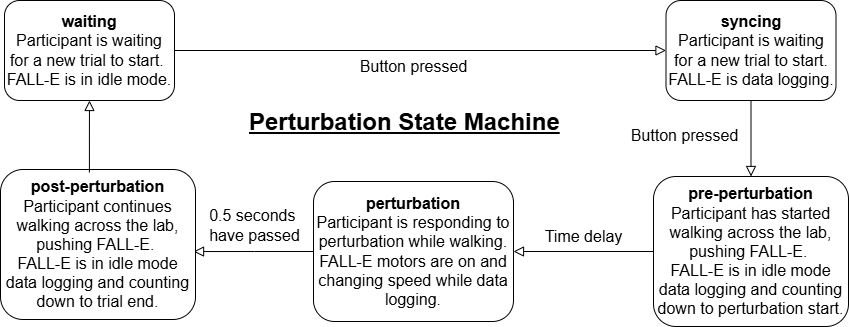

The diagram above was exported from draw.io. Its source (the exported page's mxGraphModel, read from the mxfile embedded in the PNG):
<mxGraphModel dx="1434" dy="780" grid="1" gridSize="10" guides="1" tooltips="1" connect="1" arrows="1" fold="1" page="1" pageScale="1" pageWidth="827" pageHeight="1169" math="0" shadow="0">
  <root>
    <mxCell id="WIyWlLk6GJQsqaUBKTNV-0" />
    <mxCell id="WIyWlLk6GJQsqaUBKTNV-1" parent="WIyWlLk6GJQsqaUBKTNV-0" />
    <mxCell id="WIyWlLk6GJQsqaUBKTNV-3" value="&lt;b&gt;waiting&lt;/b&gt;&lt;div&gt;Participant is waiting for a new trial to start.&amp;nbsp;&lt;/div&gt;&lt;div&gt;FALL-E is in idle mode.&lt;/div&gt;" style="rounded=1;whiteSpace=wrap;html=1;fontSize=16;glass=0;strokeWidth=1;shadow=0;" parent="WIyWlLk6GJQsqaUBKTNV-1" vertex="1">
      <mxGeometry x="41" y="144" width="170" height="100" as="geometry" />
    </mxCell>
    <mxCell id="7OCkpdDmldg4qUpAhhqT-0" value="&lt;b&gt;pre-perturbation&lt;/b&gt;&lt;div&gt;Participant has started walking across the lab, pushing FALL-E.&amp;nbsp;&lt;/div&gt;&lt;div&gt;FALL-E is in idle mode data logging and counting down to perturbation start.&lt;/div&gt;" style="rounded=1;whiteSpace=wrap;html=1;fontSize=16;glass=0;strokeWidth=1;shadow=0;" parent="WIyWlLk6GJQsqaUBKTNV-1" vertex="1">
      <mxGeometry x="690" y="320" width="195" height="150" as="geometry" />
    </mxCell>
    <mxCell id="7OCkpdDmldg4qUpAhhqT-5" value="&lt;b&gt;perturbation&lt;/b&gt;&lt;div&gt;Participant is responding to perturbation while walking.&lt;/div&gt;&lt;div&gt;FALL-E motors are on and changing speed while data logging.&lt;/div&gt;" style="rounded=1;whiteSpace=wrap;html=1;fontSize=16;glass=0;strokeWidth=1;shadow=0;" parent="WIyWlLk6GJQsqaUBKTNV-1" vertex="1">
      <mxGeometry x="350" y="325" width="200" height="140" as="geometry" />
    </mxCell>
    <mxCell id="7OCkpdDmldg4qUpAhhqT-12" value="Button pressed" style="edgeStyle=orthogonalEdgeStyle;rounded=0;html=1;jettySize=auto;orthogonalLoop=1;fontSize=16;endArrow=block;endFill=0;endSize=8;strokeWidth=1;shadow=0;labelBackgroundColor=none;exitX=1;exitY=0.5;exitDx=0;exitDy=0;entryX=0;entryY=0.5;entryDx=0;entryDy=0;" parent="WIyWlLk6GJQsqaUBKTNV-1" source="WIyWlLk6GJQsqaUBKTNV-3" target="bwCG_kTDMA_gPy0eRPq9-0" edge="1">
      <mxGeometry x="-0.0294" y="-16" relative="1" as="geometry">
        <mxPoint as="offset" />
        <mxPoint x="241" y="162" as="sourcePoint" />
        <mxPoint x="421" y="158" as="targetPoint" />
      </mxGeometry>
    </mxCell>
    <mxCell id="7OCkpdDmldg4qUpAhhqT-16" value="Time delay" style="edgeStyle=orthogonalEdgeStyle;rounded=0;html=1;jettySize=auto;orthogonalLoop=1;fontSize=16;endArrow=block;endFill=0;endSize=8;strokeWidth=1;shadow=0;labelBackgroundColor=none;exitX=0;exitY=0.5;exitDx=0;exitDy=0;" parent="WIyWlLk6GJQsqaUBKTNV-1" source="7OCkpdDmldg4qUpAhhqT-0" target="7OCkpdDmldg4qUpAhhqT-5" edge="1">
      <mxGeometry y="-15" relative="1" as="geometry">
        <mxPoint as="offset" />
        <mxPoint x="566" y="350" as="sourcePoint" />
        <mxPoint x="200" y="345" as="targetPoint" />
        <Array as="points" />
      </mxGeometry>
    </mxCell>
    <mxCell id="7OCkpdDmldg4qUpAhhqT-24" value="0.5 seconds&amp;nbsp;&lt;div&gt;have passed&lt;/div&gt;" style="edgeStyle=orthogonalEdgeStyle;rounded=0;html=1;jettySize=auto;orthogonalLoop=1;fontSize=16;endArrow=block;endFill=0;endSize=8;strokeWidth=1;shadow=0;labelBackgroundColor=none;exitX=0;exitY=0.5;exitDx=0;exitDy=0;entryX=0.99;entryY=0.547;entryDx=0;entryDy=0;entryPerimeter=0;" parent="WIyWlLk6GJQsqaUBKTNV-1" source="7OCkpdDmldg4qUpAhhqT-5" edge="1" target="bwCG_kTDMA_gPy0eRPq9-4">
      <mxGeometry x="-0.0171" y="-25" relative="1" as="geometry">
        <mxPoint y="-1" as="offset" />
        <mxPoint x="130" y="330" as="sourcePoint" />
        <mxPoint x="180" y="395" as="targetPoint" />
      </mxGeometry>
    </mxCell>
    <mxCell id="7OCkpdDmldg4qUpAhhqT-26" value="" style="edgeStyle=orthogonalEdgeStyle;rounded=0;html=1;jettySize=auto;orthogonalLoop=1;fontSize=16;endArrow=block;endFill=0;endSize=8;strokeWidth=1;shadow=0;labelBackgroundColor=none;entryX=0.5;entryY=1;entryDx=0;entryDy=0;exitX=0.5;exitY=0;exitDx=0;exitDy=0;" parent="WIyWlLk6GJQsqaUBKTNV-1" edge="1">
      <mxGeometry y="10" relative="1" as="geometry">
        <mxPoint as="offset" />
        <mxPoint x="120" y="325" as="sourcePoint" />
        <mxPoint x="120" y="318" as="targetPoint" />
      </mxGeometry>
    </mxCell>
    <mxCell id="7OCkpdDmldg4qUpAhhqT-29" value="&lt;h1 style=&quot;margin-top: 0px;&quot;&gt;Perturbation State Machine&lt;/h1&gt;" style="text;html=1;whiteSpace=wrap;overflow=hidden;rounded=0;fontStyle=4" parent="WIyWlLk6GJQsqaUBKTNV-1" vertex="1">
      <mxGeometry x="284" y="245" width="336" height="42" as="geometry" />
    </mxCell>
    <mxCell id="7OCkpdDmldg4qUpAhhqT-34" value="" style="edgeStyle=orthogonalEdgeStyle;rounded=0;html=1;jettySize=auto;orthogonalLoop=1;fontSize=16;endArrow=block;endFill=0;endSize=8;strokeWidth=1;shadow=0;labelBackgroundColor=none;entryX=0.5;entryY=0;entryDx=0;entryDy=0;exitX=1;exitY=0.5;exitDx=0;exitDy=0;" parent="WIyWlLk6GJQsqaUBKTNV-1" source="7OCkpdDmldg4qUpAhhqT-30" edge="1">
      <mxGeometry x="-0.5147" y="-10" relative="1" as="geometry">
        <mxPoint as="offset" />
        <mxPoint x="116.5" y="-82" as="sourcePoint" />
        <mxPoint x="660.25" y="540" as="targetPoint" />
        <Array as="points">
          <mxPoint x="318" y="510" />
          <mxPoint x="660" y="510" />
        </Array>
      </mxGeometry>
    </mxCell>
    <mxCell id="7OCkpdDmldg4qUpAhhqT-35" value="" style="edgeStyle=orthogonalEdgeStyle;rounded=0;html=1;jettySize=auto;orthogonalLoop=1;fontSize=16;endArrow=block;endFill=0;endSize=8;strokeWidth=1;shadow=0;labelBackgroundColor=none;entryX=0.5;entryY=1;entryDx=0;entryDy=0;exitX=0;exitY=0.5;exitDx=0;exitDy=0;" parent="WIyWlLk6GJQsqaUBKTNV-1" target="7OCkpdDmldg4qUpAhhqT-30" edge="1">
      <mxGeometry x="-0.6438" y="-20" relative="1" as="geometry">
        <mxPoint as="offset" />
        <mxPoint x="604" y="570" as="sourcePoint" />
        <mxPoint x="-76" y="650" as="targetPoint" />
        <Array as="points">
          <mxPoint x="604" y="580" />
          <mxPoint x="249" y="580" />
        </Array>
      </mxGeometry>
    </mxCell>
    <mxCell id="bwCG_kTDMA_gPy0eRPq9-0" value="&lt;b&gt;syncing&lt;/b&gt;&lt;div&gt;Participant is waiting for a new trial to start. FALL-E is data logging.&lt;/div&gt;" style="rounded=1;whiteSpace=wrap;html=1;fontSize=16;glass=0;strokeWidth=1;shadow=0;" parent="WIyWlLk6GJQsqaUBKTNV-1" vertex="1">
      <mxGeometry x="702.5" y="144" width="170" height="100" as="geometry" />
    </mxCell>
    <mxCell id="bwCG_kTDMA_gPy0eRPq9-3" value="Button pressed" style="edgeStyle=orthogonalEdgeStyle;rounded=0;html=1;jettySize=auto;orthogonalLoop=1;fontSize=16;endArrow=block;endFill=0;endSize=8;strokeWidth=1;shadow=0;labelBackgroundColor=none;exitX=0.5;exitY=1;exitDx=0;exitDy=0;" parent="WIyWlLk6GJQsqaUBKTNV-1" source="bwCG_kTDMA_gPy0eRPq9-0" target="7OCkpdDmldg4qUpAhhqT-0" edge="1">
      <mxGeometry x="-0.0667" y="-67" relative="1" as="geometry">
        <mxPoint as="offset" />
        <mxPoint x="225" y="170" as="sourcePoint" />
        <mxPoint x="588" y="170" as="targetPoint" />
      </mxGeometry>
    </mxCell>
    <mxCell id="bwCG_kTDMA_gPy0eRPq9-4" value="&lt;b&gt;post-perturbation&lt;/b&gt;&lt;div&gt;Participant continues walking across the lab, pushing FALL-E.&amp;nbsp;&lt;/div&gt;&lt;div&gt;FALL-E is in idle mode data logging and counting down to trial end.&lt;/div&gt;" style="rounded=1;whiteSpace=wrap;html=1;fontSize=16;glass=0;strokeWidth=1;shadow=0;" parent="WIyWlLk6GJQsqaUBKTNV-1" vertex="1">
      <mxGeometry x="37" y="313" width="195" height="150" as="geometry" />
    </mxCell>
    <mxCell id="bwCG_kTDMA_gPy0eRPq9-5" value="" style="edgeStyle=orthogonalEdgeStyle;rounded=0;html=1;jettySize=auto;orthogonalLoop=1;fontSize=16;endArrow=block;endFill=0;endSize=8;strokeWidth=1;shadow=0;labelBackgroundColor=none;entryX=0.5;entryY=1;entryDx=0;entryDy=0;exitX=0.456;exitY=0.02;exitDx=0;exitDy=0;exitPerimeter=0;" parent="WIyWlLk6GJQsqaUBKTNV-1" source="bwCG_kTDMA_gPy0eRPq9-4" target="WIyWlLk6GJQsqaUBKTNV-3" edge="1">
      <mxGeometry x="0.001" y="10" relative="1" as="geometry">
        <mxPoint as="offset" />
        <mxPoint x="120" y="310" as="sourcePoint" />
        <mxPoint x="612.5" y="280" as="targetPoint" />
      </mxGeometry>
    </mxCell>
  </root>
</mxGraphModel>